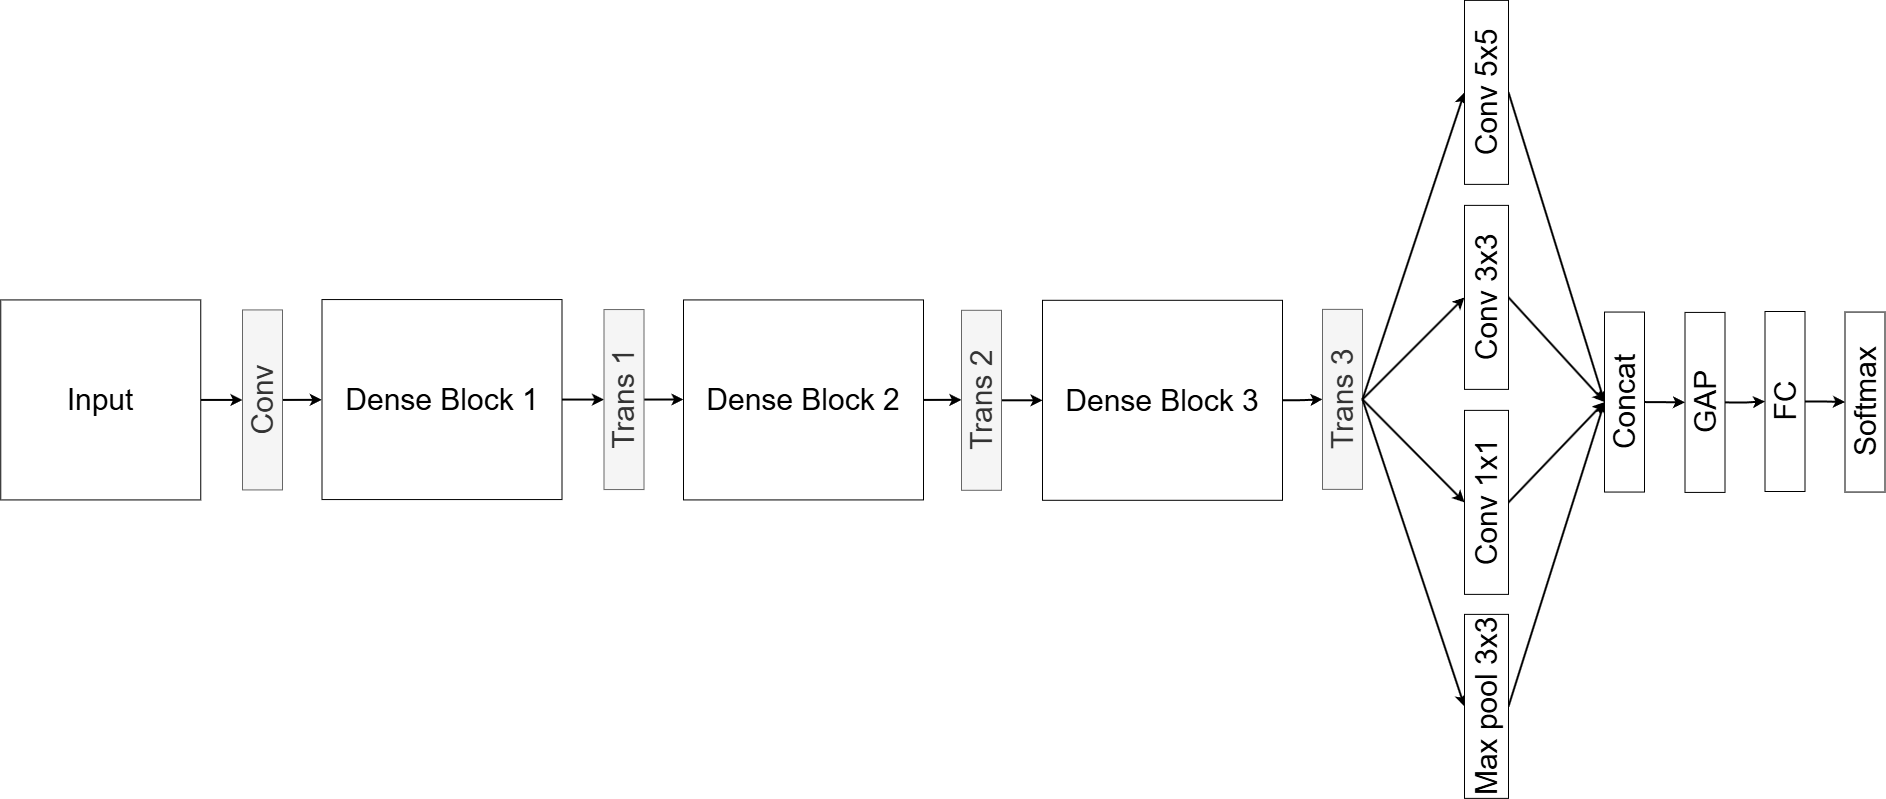

The diagram above was exported from draw.io. Its source (the exported page's mxGraphModel, read from the mxfile embedded in the PNG):
<mxGraphModel dx="8439" dy="5420" grid="1" gridSize="10" guides="1" tooltips="1" connect="1" arrows="1" fold="1" page="1" pageScale="1" pageWidth="827" pageHeight="1169" math="0" shadow="0">
  <root>
    <mxCell id="0" />
    <mxCell id="1" parent="0" />
    <mxCell id="2" style="edgeStyle=orthogonalEdgeStyle;rounded=0;orthogonalLoop=1;jettySize=auto;html=1;exitX=1;exitY=0.5;exitDx=0;exitDy=0;entryX=0.5;entryY=0;entryDx=0;entryDy=0;fontSize=30;strokeWidth=2;" edge="1" source="3" target="5" parent="1">
      <mxGeometry relative="1" as="geometry" />
    </mxCell>
    <mxCell id="3" value="Input" style="whiteSpace=wrap;html=1;aspect=fixed;fontSize=30;" vertex="1" parent="1">
      <mxGeometry x="-681.75" y="-2124.57" width="200" height="200" as="geometry" />
    </mxCell>
    <mxCell id="4" style="edgeStyle=orthogonalEdgeStyle;rounded=0;orthogonalLoop=1;jettySize=auto;html=1;exitX=0.5;exitY=1;exitDx=0;exitDy=0;entryX=0;entryY=0.5;entryDx=0;entryDy=0;fontSize=30;strokeWidth=2;" edge="1" source="5" target="7" parent="1">
      <mxGeometry relative="1" as="geometry" />
    </mxCell>
    <mxCell id="5" value="&lt;p&gt;Conv&lt;/p&gt;" style="rounded=0;whiteSpace=wrap;html=1;fillColor=#f5f5f5;fontColor=#333333;strokeColor=#666666;rotation=-90;fontSize=30;" vertex="1" parent="1">
      <mxGeometry x="-510" y="-2044.5700000000002" width="180" height="40" as="geometry" />
    </mxCell>
    <mxCell id="6" style="edgeStyle=orthogonalEdgeStyle;rounded=0;orthogonalLoop=1;jettySize=auto;html=1;exitX=1;exitY=0.5;exitDx=0;exitDy=0;entryX=0.5;entryY=0;entryDx=0;entryDy=0;fontSize=30;strokeWidth=2;" edge="1" source="7" target="15" parent="1">
      <mxGeometry relative="1" as="geometry" />
    </mxCell>
    <mxCell id="7" value="Dense Block 1" style="rounded=0;whiteSpace=wrap;html=1;fontSize=30;" vertex="1" parent="1">
      <mxGeometry x="-360.5" y="-2124.94" width="240" height="200" as="geometry" />
    </mxCell>
    <mxCell id="8" style="edgeStyle=orthogonalEdgeStyle;rounded=0;orthogonalLoop=1;jettySize=auto;html=1;exitX=1;exitY=0.5;exitDx=0;exitDy=0;entryX=0.5;entryY=0;entryDx=0;entryDy=0;fontSize=30;strokeWidth=2;" edge="1" source="9" target="13" parent="1">
      <mxGeometry relative="1" as="geometry" />
    </mxCell>
    <mxCell id="9" value="Dense Block 2" style="rounded=0;whiteSpace=wrap;html=1;fontSize=30;" vertex="1" parent="1">
      <mxGeometry x="1" y="-2124.5699999999997" width="240" height="200" as="geometry" />
    </mxCell>
    <mxCell id="10" style="edgeStyle=orthogonalEdgeStyle;rounded=0;orthogonalLoop=1;jettySize=auto;html=1;exitX=1;exitY=0.5;exitDx=0;exitDy=0;entryX=0.5;entryY=0;entryDx=0;entryDy=0;fontSize=30;strokeWidth=2;" edge="1" source="11" target="16" parent="1">
      <mxGeometry relative="1" as="geometry">
        <mxPoint x="1094" y="-2024.75" as="targetPoint" />
      </mxGeometry>
    </mxCell>
    <mxCell id="11" value="Dense Block 3" style="rounded=0;whiteSpace=wrap;html=1;fontSize=30;" vertex="1" parent="1">
      <mxGeometry x="360" y="-2124.2" width="240" height="200" as="geometry" />
    </mxCell>
    <mxCell id="12" style="edgeStyle=orthogonalEdgeStyle;rounded=0;orthogonalLoop=1;jettySize=auto;html=1;exitX=0.5;exitY=1;exitDx=0;exitDy=0;entryX=0;entryY=0.5;entryDx=0;entryDy=0;fontSize=30;strokeWidth=2;" edge="1" source="13" target="11" parent="1">
      <mxGeometry relative="1" as="geometry" />
    </mxCell>
    <mxCell id="13" value="&lt;p&gt;Trans 2&lt;/p&gt;" style="rounded=0;whiteSpace=wrap;html=1;fillColor=#f5f5f5;fontColor=#333333;strokeColor=#666666;rotation=-90;fontSize=30;" vertex="1" parent="1">
      <mxGeometry x="209" y="-2044.2" width="180" height="40" as="geometry" />
    </mxCell>
    <mxCell id="14" style="edgeStyle=orthogonalEdgeStyle;rounded=0;orthogonalLoop=1;jettySize=auto;html=1;exitX=0.5;exitY=1;exitDx=0;exitDy=0;entryX=0;entryY=0.5;entryDx=0;entryDy=0;fontSize=30;strokeWidth=2;" edge="1" source="15" target="9" parent="1">
      <mxGeometry relative="1" as="geometry" />
    </mxCell>
    <mxCell id="15" value="&lt;p&gt;Trans 1&lt;/p&gt;" style="rounded=0;whiteSpace=wrap;html=1;fillColor=#f5f5f5;fontColor=#333333;strokeColor=#666666;rotation=-90;fontSize=30;" vertex="1" parent="1">
      <mxGeometry x="-148.5" y="-2044.94" width="180" height="40" as="geometry" />
    </mxCell>
    <mxCell id="16" value="&lt;p&gt;Trans 3&lt;/p&gt;" style="rounded=0;whiteSpace=wrap;html=1;fillColor=#f5f5f5;fontColor=#333333;strokeColor=#666666;rotation=-90;fontSize=30;" vertex="1" parent="1">
      <mxGeometry x="570" y="-2045.1200000000001" width="180" height="40" as="geometry" />
    </mxCell>
    <mxCell id="17" value="" style="endArrow=classic;html=1;rounded=0;exitX=0.5;exitY=1;exitDx=0;exitDy=0;entryX=0.5;entryY=0;entryDx=0;entryDy=0;fontSize=30;strokeWidth=2;" edge="1" source="16" target="27" parent="1">
      <mxGeometry width="50" height="50" relative="1" as="geometry">
        <mxPoint x="1242" y="-2025.5" as="sourcePoint" />
        <mxPoint x="1292" y="-2075.5" as="targetPoint" />
      </mxGeometry>
    </mxCell>
    <mxCell id="18" value="" style="endArrow=classic;html=1;rounded=0;exitX=0.5;exitY=1;exitDx=0;exitDy=0;entryX=0.5;entryY=0;entryDx=0;entryDy=0;fontSize=30;strokeWidth=2;" edge="1" source="16" target="26" parent="1">
      <mxGeometry width="50" height="50" relative="1" as="geometry">
        <mxPoint x="1127" y="-2015.5" as="sourcePoint" />
        <mxPoint x="1167" y="-2066.5" as="targetPoint" />
      </mxGeometry>
    </mxCell>
    <mxCell id="19" value="" style="endArrow=classic;html=1;rounded=0;exitX=0.5;exitY=1;exitDx=0;exitDy=0;entryX=0.5;entryY=0;entryDx=0;entryDy=0;fontSize=30;strokeWidth=2;" edge="1" source="16" target="28" parent="1">
      <mxGeometry width="50" height="50" relative="1" as="geometry">
        <mxPoint x="1127" y="-2015.5" as="sourcePoint" />
        <mxPoint x="1162" y="-2155.5" as="targetPoint" />
      </mxGeometry>
    </mxCell>
    <mxCell id="20" value="" style="endArrow=classic;html=1;rounded=0;exitX=0.5;exitY=1;exitDx=0;exitDy=0;entryX=0.5;entryY=0;entryDx=0;entryDy=0;fontSize=30;strokeWidth=2;" edge="1" source="16" target="29" parent="1">
      <mxGeometry width="50" height="50" relative="1" as="geometry">
        <mxPoint x="1127" y="-2014.5" as="sourcePoint" />
        <mxPoint x="1159" y="-2057.5" as="targetPoint" />
      </mxGeometry>
    </mxCell>
    <mxCell id="21" value="" style="endArrow=classic;html=1;rounded=0;exitX=0.5;exitY=1;exitDx=0;exitDy=0;entryX=0.5;entryY=0;entryDx=0;entryDy=0;fontSize=30;strokeWidth=2;" edge="1" source="28" target="34" parent="1">
      <mxGeometry width="50" height="50" relative="1" as="geometry">
        <mxPoint x="1127" y="-2014.5" as="sourcePoint" />
        <mxPoint x="1159" y="-2057.5" as="targetPoint" />
      </mxGeometry>
    </mxCell>
    <mxCell id="22" value="" style="endArrow=classic;html=1;rounded=0;exitX=0.5;exitY=1;exitDx=0;exitDy=0;entryX=0.5;entryY=0;entryDx=0;entryDy=0;fontSize=30;strokeWidth=2;" edge="1" source="27" target="34" parent="1">
      <mxGeometry width="50" height="50" relative="1" as="geometry">
        <mxPoint x="1181" y="-2145.5" as="sourcePoint" />
        <mxPoint x="1224" y="-2014.5" as="targetPoint" />
      </mxGeometry>
    </mxCell>
    <mxCell id="23" value="" style="endArrow=classic;html=1;rounded=0;exitX=0.5;exitY=1;exitDx=0;exitDy=0;entryX=0.5;entryY=0;entryDx=0;entryDy=0;fontSize=30;strokeWidth=2;" edge="1" source="29" target="34" parent="1">
      <mxGeometry width="50" height="50" relative="1" as="geometry">
        <mxPoint x="1181" y="-2057.5" as="sourcePoint" />
        <mxPoint x="1224" y="-2014.5" as="targetPoint" />
      </mxGeometry>
    </mxCell>
    <mxCell id="24" value="" style="endArrow=classic;html=1;rounded=0;exitX=0.5;exitY=1;exitDx=0;exitDy=0;entryX=0.5;entryY=0;entryDx=0;entryDy=0;fontSize=30;strokeWidth=2;" edge="1" source="26" target="34" parent="1">
      <mxGeometry width="50" height="50" relative="1" as="geometry">
        <mxPoint x="1181" y="-1969.5" as="sourcePoint" />
        <mxPoint x="1224" y="-2014.5" as="targetPoint" />
      </mxGeometry>
    </mxCell>
    <mxCell id="25" value="" style="group;fontSize=30;" vertex="1" connectable="0" parent="1">
      <mxGeometry x="782" y="-2424.12" width="44" height="798" as="geometry" />
    </mxCell>
    <mxCell id="26" value="Max pool 3x3" style="rounded=0;whiteSpace=wrap;html=1;rotation=-450;container=0;fontSize=30;" vertex="1" parent="25">
      <mxGeometry x="-70" y="684" width="184" height="44" as="geometry" />
    </mxCell>
    <mxCell id="27" value="&lt;div&gt;Conv 3x3&lt;/div&gt;" style="rounded=0;whiteSpace=wrap;html=1;rotation=-450;container=0;fontSize=30;" vertex="1" parent="25">
      <mxGeometry x="-70" y="275" width="184" height="44" as="geometry" />
    </mxCell>
    <mxCell id="28" value="&lt;div&gt;Conv 5x5&lt;/div&gt;" style="rounded=0;whiteSpace=wrap;html=1;rotation=-450;container=0;fontSize=30;" vertex="1" parent="25">
      <mxGeometry x="-70" y="70" width="184" height="44" as="geometry" />
    </mxCell>
    <mxCell id="29" value="Conv 1x1" style="rounded=0;whiteSpace=wrap;html=1;rotation=-450;container=0;fontSize=30;" vertex="1" parent="25">
      <mxGeometry x="-70" y="480" width="184" height="44" as="geometry" />
    </mxCell>
    <mxCell id="30" value="&lt;div&gt;FC&lt;/div&gt;" style="rounded=0;whiteSpace=wrap;html=1;rotation=-450;container=0;fontSize=30;" vertex="1" parent="1">
      <mxGeometry x="1012.5" y="-2043" width="180" height="40" as="geometry" />
    </mxCell>
    <mxCell id="31" value="&lt;div&gt;Softmax&lt;/div&gt;" style="rounded=0;whiteSpace=wrap;html=1;rotation=-450;container=0;fontSize=30;" vertex="1" parent="1">
      <mxGeometry x="1092.5" y="-2042.4499999999998" width="180" height="40" as="geometry" />
    </mxCell>
    <mxCell id="32" style="edgeStyle=orthogonalEdgeStyle;rounded=0;orthogonalLoop=1;jettySize=auto;html=1;exitX=0.5;exitY=1;exitDx=0;exitDy=0;entryX=0.5;entryY=0;entryDx=0;entryDy=0;fontSize=30;strokeWidth=2;" edge="1" source="30" target="31" parent="1">
      <mxGeometry relative="1" as="geometry" />
    </mxCell>
    <mxCell id="33" style="edgeStyle=orthogonalEdgeStyle;rounded=0;orthogonalLoop=1;jettySize=auto;html=1;exitX=0.5;exitY=1;exitDx=0;exitDy=0;entryX=0.5;entryY=0;entryDx=0;entryDy=0;fontSize=30;strokeWidth=2;" edge="1" source="34" target="36" parent="1">
      <mxGeometry relative="1" as="geometry" />
    </mxCell>
    <mxCell id="34" value="&lt;div&gt;Concat&lt;/div&gt;" style="rounded=0;whiteSpace=wrap;html=1;rotation=-450;container=0;fontSize=30;" vertex="1" parent="1">
      <mxGeometry x="852" y="-2042.4499999999998" width="180" height="40" as="geometry" />
    </mxCell>
    <mxCell id="35" style="edgeStyle=orthogonalEdgeStyle;rounded=0;orthogonalLoop=1;jettySize=auto;html=1;exitX=0.5;exitY=1;exitDx=0;exitDy=0;entryX=0.5;entryY=0;entryDx=0;entryDy=0;fontSize=30;strokeWidth=2;" edge="1" source="36" target="30" parent="1">
      <mxGeometry relative="1" as="geometry" />
    </mxCell>
    <mxCell id="36" value="&lt;div&gt;GAP&lt;/div&gt;" style="rounded=0;whiteSpace=wrap;html=1;rotation=-450;container=0;fontSize=30;" vertex="1" parent="1">
      <mxGeometry x="932.5" y="-2042.08" width="180" height="40" as="geometry" />
    </mxCell>
  </root>
</mxGraphModel>